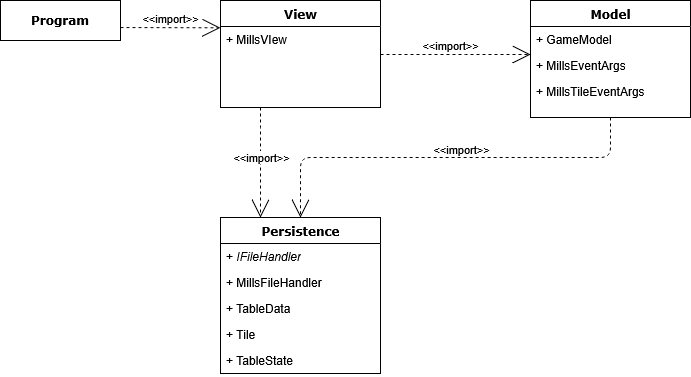

The diagram above was exported from draw.io. Its source (the exported page's mxGraphModel, read from the mxfile embedded in the PNG):
<mxGraphModel dx="1048" dy="559" grid="1" gridSize="10" guides="1" tooltips="1" connect="1" arrows="1" fold="1" page="1" pageScale="1" pageWidth="1100" pageHeight="850" background="none" math="0" shadow="0">
  <root>
    <mxCell id="0" />
    <mxCell id="1" parent="0" />
    <mxCell id="78961159f06e98e8-122" style="edgeStyle=elbowEdgeStyle;html=1;labelBackgroundColor=none;startFill=0;startSize=8;endArrow=open;endFill=0;endSize=16;fontFamily=Verdana;fontSize=12;elbow=vertical;dashed=1;" parent="1" source="78961159f06e98e8-30" target="78961159f06e98e8-43" edge="1">
      <mxGeometry relative="1" as="geometry" />
    </mxCell>
    <mxCell id="SpnPIO5O8BBpnrrxDMC9-8" value="&amp;lt;&amp;lt;import&amp;gt;&amp;gt;" style="edgeLabel;html=1;align=center;verticalAlign=middle;resizable=0;points=[];" parent="78961159f06e98e8-122" vertex="1" connectable="0">
      <mxGeometry x="-0.19" y="11" relative="1" as="geometry">
        <mxPoint x="8" y="1" as="offset" />
      </mxGeometry>
    </mxCell>
    <mxCell id="78961159f06e98e8-30" value="View" style="swimlane;html=1;fontStyle=1;align=center;verticalAlign=top;childLayout=stackLayout;horizontal=1;startSize=26;horizontalStack=0;resizeParent=1;resizeLast=0;collapsible=1;marginBottom=0;swimlaneFillColor=#ffffff;rounded=0;shadow=0;comic=0;labelBackgroundColor=none;strokeWidth=1;fillColor=none;fontFamily=Verdana;fontSize=12" parent="1" vertex="1">
      <mxGeometry x="430" y="83" width="160" height="107" as="geometry" />
    </mxCell>
    <mxCell id="78961159f06e98e8-31" value="+ MillsVIew" style="text;html=1;strokeColor=none;fillColor=none;align=left;verticalAlign=top;spacingLeft=4;spacingRight=4;whiteSpace=wrap;overflow=hidden;rotatable=0;points=[[0,0.5],[1,0.5]];portConstraint=eastwest;" parent="78961159f06e98e8-30" vertex="1">
      <mxGeometry y="26" width="160" height="26" as="geometry" />
    </mxCell>
    <mxCell id="78961159f06e98e8-43" value="Model" style="swimlane;html=1;fontStyle=1;align=center;verticalAlign=top;childLayout=stackLayout;horizontal=1;startSize=26;horizontalStack=0;resizeParent=1;resizeLast=0;collapsible=1;marginBottom=0;swimlaneFillColor=#ffffff;rounded=0;shadow=0;comic=0;labelBackgroundColor=none;strokeWidth=1;fillColor=none;fontFamily=Verdana;fontSize=12" parent="1" vertex="1">
      <mxGeometry x="740" y="83" width="160" height="117" as="geometry" />
    </mxCell>
    <mxCell id="78961159f06e98e8-44" value="+ GameModel" style="text;html=1;strokeColor=none;fillColor=none;align=left;verticalAlign=top;spacingLeft=4;spacingRight=4;whiteSpace=wrap;overflow=hidden;rotatable=0;points=[[0,0.5],[1,0.5]];portConstraint=eastwest;" parent="78961159f06e98e8-43" vertex="1">
      <mxGeometry y="26" width="160" height="26" as="geometry" />
    </mxCell>
    <mxCell id="78961159f06e98e8-45" value="+ MillsEventArgs" style="text;html=1;strokeColor=none;fillColor=none;align=left;verticalAlign=top;spacingLeft=4;spacingRight=4;whiteSpace=wrap;overflow=hidden;rotatable=0;points=[[0,0.5],[1,0.5]];portConstraint=eastwest;" parent="78961159f06e98e8-43" vertex="1">
      <mxGeometry y="52" width="160" height="26" as="geometry" />
    </mxCell>
    <mxCell id="78961159f06e98e8-49" value="+ MillsTileEventArgs" style="text;html=1;strokeColor=none;fillColor=none;align=left;verticalAlign=top;spacingLeft=4;spacingRight=4;whiteSpace=wrap;overflow=hidden;rotatable=0;points=[[0,0.5],[1,0.5]];portConstraint=eastwest;" parent="78961159f06e98e8-43" vertex="1">
      <mxGeometry y="78" width="160" height="26" as="geometry" />
    </mxCell>
    <mxCell id="SpnPIO5O8BBpnrrxDMC9-1" value="&lt;b&gt;&lt;font face=&quot;Verdana&quot;&gt;Program&lt;/font&gt;&lt;/b&gt;" style="rounded=0;whiteSpace=wrap;html=1;" parent="1" vertex="1">
      <mxGeometry x="210" y="83" width="120" height="40" as="geometry" />
    </mxCell>
    <mxCell id="SpnPIO5O8BBpnrrxDMC9-2" style="edgeStyle=elbowEdgeStyle;html=1;labelBackgroundColor=none;startFill=0;startSize=8;endArrow=open;endFill=0;endSize=16;fontFamily=Verdana;fontSize=12;elbow=vertical;dashed=1;entryX=0.5;entryY=0;entryDx=0;entryDy=0;exitX=0.5;exitY=1;exitDx=0;exitDy=0;" parent="1" source="78961159f06e98e8-43" target="SpnPIO5O8BBpnrrxDMC9-3" edge="1">
      <mxGeometry relative="1" as="geometry">
        <mxPoint x="820" y="210" as="sourcePoint" />
        <mxPoint x="520" y="335" as="targetPoint" />
        <Array as="points">
          <mxPoint x="590" y="240" />
        </Array>
      </mxGeometry>
    </mxCell>
    <mxCell id="SpnPIO5O8BBpnrrxDMC9-9" value="&amp;lt;&amp;lt;import&amp;gt;&amp;gt;" style="edgeLabel;html=1;align=center;verticalAlign=middle;resizable=0;points=[];" parent="SpnPIO5O8BBpnrrxDMC9-2" vertex="1" connectable="0">
      <mxGeometry x="0.1915" y="-9" relative="1" as="geometry">
        <mxPoint x="54" as="offset" />
      </mxGeometry>
    </mxCell>
    <mxCell id="SpnPIO5O8BBpnrrxDMC9-3" value="Persistence" style="swimlane;html=1;fontStyle=1;align=center;verticalAlign=top;childLayout=stackLayout;horizontal=1;startSize=26;horizontalStack=0;resizeParent=1;resizeLast=0;collapsible=1;marginBottom=0;swimlaneFillColor=#ffffff;rounded=0;shadow=0;comic=0;labelBackgroundColor=none;strokeWidth=1;fillColor=none;fontFamily=Verdana;fontSize=12" parent="1" vertex="1">
      <mxGeometry x="430" y="300" width="160" height="156" as="geometry" />
    </mxCell>
    <mxCell id="SpnPIO5O8BBpnrrxDMC9-4" value="&lt;div&gt;+ &lt;i&gt;IFileHandler&lt;/i&gt;&lt;/div&gt;" style="text;html=1;strokeColor=none;fillColor=none;align=left;verticalAlign=top;spacingLeft=4;spacingRight=4;whiteSpace=wrap;overflow=hidden;rotatable=0;points=[[0,0.5],[1,0.5]];portConstraint=eastwest;" parent="SpnPIO5O8BBpnrrxDMC9-3" vertex="1">
      <mxGeometry y="26" width="160" height="26" as="geometry" />
    </mxCell>
    <mxCell id="SpnPIO5O8BBpnrrxDMC9-5" value="&lt;div&gt;+ MillsFileHandler&lt;/div&gt;" style="text;html=1;strokeColor=none;fillColor=none;align=left;verticalAlign=top;spacingLeft=4;spacingRight=4;whiteSpace=wrap;overflow=hidden;rotatable=0;points=[[0,0.5],[1,0.5]];portConstraint=eastwest;" parent="SpnPIO5O8BBpnrrxDMC9-3" vertex="1">
      <mxGeometry y="52" width="160" height="26" as="geometry" />
    </mxCell>
    <mxCell id="SpnPIO5O8BBpnrrxDMC9-6" value="&lt;div&gt;+ TableData&lt;/div&gt;&lt;div&gt;&lt;br&gt;&lt;/div&gt;" style="text;html=1;strokeColor=none;fillColor=none;align=left;verticalAlign=top;spacingLeft=4;spacingRight=4;whiteSpace=wrap;overflow=hidden;rotatable=0;points=[[0,0.5],[1,0.5]];portConstraint=eastwest;" parent="SpnPIO5O8BBpnrrxDMC9-3" vertex="1">
      <mxGeometry y="78" width="160" height="26" as="geometry" />
    </mxCell>
    <mxCell id="SpnPIO5O8BBpnrrxDMC9-7" value="+ Tile" style="text;html=1;strokeColor=none;fillColor=none;align=left;verticalAlign=top;spacingLeft=4;spacingRight=4;whiteSpace=wrap;overflow=hidden;rotatable=0;points=[[0,0.5],[1,0.5]];portConstraint=eastwest;" parent="SpnPIO5O8BBpnrrxDMC9-3" vertex="1">
      <mxGeometry y="104" width="160" height="26" as="geometry" />
    </mxCell>
    <mxCell id="Gi6yT6J6-ajlice9nWDq-1" value="+ TableState" style="text;html=1;strokeColor=none;fillColor=none;align=left;verticalAlign=top;spacingLeft=4;spacingRight=4;whiteSpace=wrap;overflow=hidden;rotatable=0;points=[[0,0.5],[1,0.5]];portConstraint=eastwest;" vertex="1" parent="SpnPIO5O8BBpnrrxDMC9-3">
      <mxGeometry y="130" width="160" height="26" as="geometry" />
    </mxCell>
    <mxCell id="SpnPIO5O8BBpnrrxDMC9-10" style="edgeStyle=elbowEdgeStyle;html=1;labelBackgroundColor=none;startFill=0;startSize=8;endArrow=open;endFill=0;endSize=16;fontFamily=Verdana;fontSize=12;elbow=vertical;dashed=1;entryX=0;entryY=0.25;entryDx=0;entryDy=0;" parent="1" target="78961159f06e98e8-30" edge="1">
      <mxGeometry relative="1" as="geometry">
        <mxPoint x="330" y="110.06" as="sourcePoint" />
        <mxPoint x="480" y="110.06" as="targetPoint" />
      </mxGeometry>
    </mxCell>
    <mxCell id="SpnPIO5O8BBpnrrxDMC9-11" value="&amp;lt;&amp;lt;import&amp;gt;&amp;gt;" style="edgeLabel;html=1;align=center;verticalAlign=middle;resizable=0;points=[];" parent="SpnPIO5O8BBpnrrxDMC9-10" vertex="1" connectable="0">
      <mxGeometry x="-0.19" y="11" relative="1" as="geometry">
        <mxPoint x="8" y="1" as="offset" />
      </mxGeometry>
    </mxCell>
    <mxCell id="Gi6yT6J6-ajlice9nWDq-2" style="edgeStyle=elbowEdgeStyle;html=1;labelBackgroundColor=none;startFill=0;startSize=8;endArrow=open;endFill=0;endSize=16;fontFamily=Verdana;fontSize=12;elbow=vertical;dashed=1;exitX=0.25;exitY=1;exitDx=0;exitDy=0;" edge="1" parent="1" source="78961159f06e98e8-30" target="SpnPIO5O8BBpnrrxDMC9-3">
      <mxGeometry relative="1" as="geometry">
        <mxPoint x="930" y="280" as="sourcePoint" />
        <mxPoint x="620" y="380" as="targetPoint" />
        <Array as="points">
          <mxPoint x="470" y="220" />
        </Array>
      </mxGeometry>
    </mxCell>
    <mxCell id="Gi6yT6J6-ajlice9nWDq-3" value="&amp;lt;&amp;lt;import&amp;gt;&amp;gt;" style="edgeLabel;html=1;align=center;verticalAlign=middle;resizable=0;points=[];" vertex="1" connectable="0" parent="Gi6yT6J6-ajlice9nWDq-2">
      <mxGeometry x="0.1915" y="-9" relative="1" as="geometry">
        <mxPoint x="9" y="-16" as="offset" />
      </mxGeometry>
    </mxCell>
  </root>
</mxGraphModel>